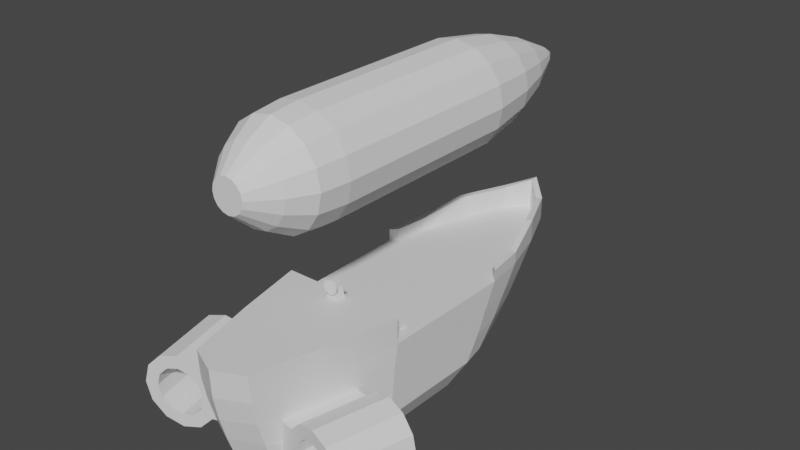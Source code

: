# Source: ShipLow_LOD2.blend  (saved by Blender 2.81.16; exported with 4.5.12 LTS)
import bpy
from mathutils import Matrix  # noqa: F401  (used for matrix-valued properties, if any)

bpy.ops.wm.read_factory_settings(use_empty=True)
scene = bpy.context.scene
scene.name = 'Scene'

# ---- collections
col_collection = bpy.data.collections.new('Collection'); scene.collection.children.link(col_collection)

# ---- materials (node trees are filled in below, after node groups)
mat_material = bpy.data.materials.new('Material')
mat_material.alpha_threshold = 0.0
mat_material.use_transparent_shadow = False
mat_material.line_color = (0.0, 0.0, 0.0, 1.0)

# ---- material node trees
mat_material.use_nodes = True; mat_material.node_tree.nodes.clear()
_N = mat_material.node_tree.nodes; _L = mat_material.node_tree.links
n0 = _N.new('ShaderNodeOutputMaterial'); n0.name = 'Material Output'; n0.location = (300, 300)
n1 = _N.new('ShaderNodeBsdfPrincipled'); n1.name = 'Principled BSDF'; n1.location = (10, 300)
n1.distribution = 'GGX'
n1.subsurface_method = 'BURLEY'
n1.inputs[2].default_value = 0.4
n1.inputs[3].default_value = 1.45
n1.inputs[27].default_value = (0.0, 0.0, 0.0, 1.0)
n1.inputs[28].default_value = 1.0
_L.new(n1.outputs[0], n0.inputs[0])
n0.is_active_output = True

# ---- world
world_world = bpy.data.worlds.new('World'); scene.world = world_world
world_world.use_nodes = True; world_world.node_tree.nodes.clear()
_N = world_world.node_tree.nodes; _L = world_world.node_tree.links
n0 = _N.new('ShaderNodeOutputWorld'); n0.name = 'World Output'; n0.location = (300, 300)
n1 = _N.new('ShaderNodeBackground'); n1.name = 'Background'; n1.location = (10, 300)
n1.inputs[0].default_value = (0.05088, 0.05088, 0.05088, 1.0)
_L.new(n1.outputs[0], n0.inputs[0])
n0.is_active_output = True
world_world.color = (0.05088, 0.05088, 0.05088)
world_world.use_sun_shadow = False
world_world.sun_shadow_jitter_overblur = 0.0

# ---- meshes
me_cube = bpy.data.meshes.new('Cube')
me_cube.from_pydata([(0.4168, 5.451, 1.0), (0.419, 3.367, -1.0), (0.6343, -3.367, 1.0), (0.5173, -2.479, -1.0), (-0.4168, 5.451, 1.0), (-0.419, 3.367, -1.0), (-0.6343, -3.367, 1.0), (-0.5173, -2.479, -1.0), (0.5138, 5.078, 0.4622), (0.5138, 4.643, 0.0), (0.5138, 4.057, -0.5), (-0.6343, -2.961, -0.5), (-0.6343, -3.131, 0.0), (-0.6343, -3.273, 0.5), (0.6343, -3.273, 0.5), (0.6343, -3.131, 0.0), (0.6343, -2.961, -0.5), (-0.5138, 5.078, 0.4622), (-0.5138, 4.643, 0.0), (-0.5138, 4.057, -0.5), (-1.121, 1.419, -1.0), (-1.089, -0.5302, -1.0), (1.235, 2.715, 1.0), (1.335, -0.3979, 1.0), (-1.335, -0.3979, 1.0), (-1.235, 2.715, 1.0), (1.089, -0.5302, -1.0), (1.121, 1.419, -1.0), (1.375, 1.718, -0.5), (1.335, -0.6215, -0.5), (1.375, 2.052, 0.0), (1.335, -0.5396, 0.0), (1.375, 2.294, 0.4748), (1.335, -0.4892, 0.4874), (-1.335, -0.6215, -0.5), (-1.375, 1.718, -0.5), (-1.335, -0.5396, 0.0), (-1.375, 2.052, 0.0), (-1.335, -0.4892, 0.4874), (-1.375, 2.294, 0.4748), (-0.8317, -1.505, -1.0), (1.02, -1.883, 1.0), (1.02, -1.791, -0.5), (1.02, -1.835, 0.0), (1.02, -1.881, 0.4937), (-1.02, -1.883, 1.0), (0.8317, -1.505, -1.0), (-1.02, -1.791, -0.5), (-1.02, -1.835, 0.0), (-1.02, -1.881, 0.4937), (-1.145, 3.419, 1.0), (1.03, 1.791, -1.0), (-1.263, 2.285, -0.5), (-1.263, 2.745, 0.0), (-1.263, 3.084, 0.4685), (-1.03, 1.791, -1.0), (1.145, 3.419, 1.0), (1.263, 2.285, -0.5), (1.263, 2.745, 0.0), (1.263, 3.084, 0.4685), (-0.8467, 4.441, 1.0), (0.7813, 2.579, -1.0), (-0.958, 3.171, -0.5), (-0.958, 3.694, 0.0), (-0.958, 4.081, 0.4653), (-0.7813, 2.579, -1.0), (0.8467, 4.441, 1.0), (0.958, 3.171, -0.5), (0.958, 3.694, 0.0), (0.958, 4.081, 0.4653), (0.0, 3.904, -1.0), (0.0, -3.662, 1.0), (0.0, -2.774, -1.0), (0.0, 5.887, 1.0), (0.0, 4.594, -0.5), (0.0, 5.18, 0.0), (0.0, 5.615, 0.4622), (0.0, -3.256, -0.5), (0.0, -3.426, 0.0), (0.0, -3.567, 0.5), (0.0, 1.419, -1.0), (0.0, -0.5302, -1.0), (1.755e-08, 2.715, 1.0), (0.0, -0.3979, 1.0), (0.0, -1.505, -1.0), (0.0, 3.454, 1.0), (0.0, 1.791, -1.0), (0.0, 2.579, -1.0), (0.6343, -3.395, 1.57), (-0.6343, -3.395, 1.57), (1.335, -0.3979, 1.57), (-1.335, -0.3979, 1.57), (1.02, -1.883, 1.57), (-1.02, -1.883, 1.57), (7.076e-15, -3.69, 1.57), (7.076e-15, -0.3979, 1.57), (7.076e-15, -1.883, 1.57), (0.0, 4.766, 1.0), (-0.958, 4.498, 1.0), (-0.5138, 5.541, 1.0), (0.0, 6.078, 1.0), (0.5138, 5.541, 1.0), (1.263, 3.454, 1.0), (1.375, 2.572, 1.0), (0.0, 2.572, 1.0), (-1.375, 2.572, 1.0), (-1.263, 3.454, 1.0), (0.958, 4.498, 1.0), (-0.958, 4.498, 1.487), (-0.5138, 5.541, 1.487), (0.0, 6.078, 1.66), (0.5138, 5.541, 1.487), (1.263, 3.454, 1.258), (1.375, 2.572, 1.258), (-1.375, 2.572, 1.258), (-1.263, 3.454, 1.258), (0.958, 4.498, 1.487), (-0.8467, 4.441, 1.487), (-0.4168, 5.451, 1.487), (0.0, 5.887, 1.66), (0.4168, 5.451, 1.487), (1.145, 3.419, 1.258), (1.235, 2.715, 1.258), (-1.235, 2.715, 1.258), (-1.145, 3.419, 1.258), (0.8467, 4.441, 1.487)], [], [(41, 23, 90, 92), (79, 71, 6, 13), (64, 98, 99, 17), (84, 46, 3, 72), (44, 41, 2, 14), (76, 100, 101, 8), (70, 74, 10, 1), (74, 75, 9, 10), (75, 76, 8, 9), (46, 42, 16, 3), (42, 43, 15, 16), (43, 44, 14, 15), (65, 62, 19, 5), (62, 63, 18, 19), (63, 64, 17, 18), (72, 77, 11, 7), (77, 78, 12, 11), (78, 79, 13, 12), (48, 49, 38, 36), (36, 38, 39, 37), (47, 48, 36, 34), (34, 36, 37, 35), (40, 47, 34, 21), (21, 34, 35, 20), (58, 59, 32, 30), (30, 32, 33, 31), (57, 58, 30, 28), (28, 30, 31, 29), (51, 57, 28, 27), (27, 28, 29, 26), (59, 102, 103, 32), (32, 103, 23, 33), (86, 51, 27, 80), (80, 27, 26, 81), (49, 45, 24, 38), (38, 24, 105, 39), (85, 50, 25, 82), (104, 105, 24, 83), (13, 6, 45, 49), (7, 11, 47, 40), (11, 12, 48, 47), (12, 13, 49, 48), (31, 33, 44, 43), (29, 31, 43, 42), (26, 29, 42, 46), (33, 23, 41, 44), (81, 26, 46, 84), (45, 6, 89, 93), (87, 61, 51, 86), (69, 107, 102, 59), (61, 67, 57, 51), (67, 68, 58, 57), (68, 69, 59, 58), (37, 39, 54, 53), (35, 37, 53, 52), (20, 35, 52, 55), (39, 105, 106, 54), (9, 8, 69, 68), (10, 9, 68, 67), (1, 10, 67, 61), (8, 101, 107, 69), (70, 1, 61, 87), (53, 54, 64, 63), (52, 53, 63, 62), (55, 52, 62, 65), (54, 106, 98, 64), (5, 70, 87, 65), (65, 87, 86, 55), (6, 71, 94, 89), (21, 81, 84, 40), (103, 104, 83, 23), (56, 85, 82, 22), (20, 80, 81, 21), (55, 86, 80, 20), (15, 14, 79, 78), (16, 15, 78, 77), (3, 16, 77, 72), (18, 17, 76, 75), (19, 18, 75, 74), (5, 19, 74, 70), (17, 99, 100, 76), (40, 84, 72, 7), (14, 2, 71, 79), (83, 24, 91, 95), (96, 93, 89, 94), (95, 91, 93, 96), (90, 95, 96, 92), (92, 96, 94, 88), (23, 83, 95, 90), (2, 41, 92, 88), (24, 45, 93, 91), (71, 2, 88, 94), (97, 73, 0, 66), (97, 66, 56, 85), (97, 60, 4, 73), (85, 50, 60, 97), (98, 99, 109, 108), (103, 102, 112, 113), (0, 73, 119, 120), (22, 82, 104, 103), (73, 4, 118, 119), (106, 105, 114, 115), (22, 103, 113, 122), (4, 60, 117, 118), (66, 0, 120, 125), (82, 25, 105, 104), (118, 117, 108, 109), (120, 119, 110, 111), (121, 122, 113, 112), (123, 124, 115, 114), (121, 125, 116, 112), (117, 124, 115, 108), (125, 120, 111, 116), (119, 118, 109, 110), (56, 22, 122, 121), (105, 25, 123, 114), (100, 101, 111, 110), (25, 50, 124, 123), (101, 107, 116, 111), (56, 66, 125, 121), (99, 100, 110, 109), (106, 98, 108, 115), (60, 50, 124, 117), (107, 102, 112, 116)])
_uv = me_cube.uv_layers.new(name='UVMap')
_uv.uv.foreach_set('vector', [0.625, 0.7083, 0.625, 0.6667, 0.625, 0.6667, 0.625, 0.7083, 0.5625, 0.875, 0.625, 0.875, 0.625, 1.0, 0.5625, 1.0, 0.5625, 0.2292, 0.625, 0.2292, 0.625, 0.25, 0.5625, 0.25, 0.25, 0.7083, 0.375, 0.7083, 0.375, 0.75, 0.25, 0.75, 0.5625, 0.7083, 0.625, 0.7083, 0.625, 0.75, 0.5625, 0.75, 0.5625, 0.375, 0.625, 0.375, 0.625, 0.5, 0.5625, 0.5, 0.375, 0.375, 0.4375, 0.375, 0.4375, 0.5, 0.375, 0.5, 0.4375, 0.375, 0.5, 0.375, 0.5, 0.5, 0.4375, 0.5, 0.5, 0.375, 0.5625, 0.375, 0.5625, 0.5, 0.5, 0.5, 0.375, 0.7083, 0.4375, 0.7083, 0.4375, 0.75, 0.375, 0.75, 0.4375, 0.7083, 0.5, 0.7083, 0.5, 0.75, 0.4375, 0.75, 0.5, 0.7083, 0.5625, 0.7083, 0.5625, 0.75, 0.5, 0.75, 0.375, 0.2292, 0.4375, 0.2292, 0.4375, 0.25, 0.375, 0.25, 0.4375, 0.2292, 0.5, 0.2292, 0.5, 0.25, 0.4375, 0.25, 0.5, 0.2292, 0.5625, 0.2292, 0.5625, 0.25, 0.5, 0.25, 0.375, 0.875, 0.4375, 0.875, 0.4375, 1.0, 0.375, 1.0, 0.4375, 0.875, 0.5, 0.875, 0.5, 1.0, 0.4375, 1.0, 0.5, 0.875, 0.5625, 0.875, 0.5625, 1.0, 0.5, 1.0, 0.5, 0.04167, 0.5625, 0.04167, 0.5625, 0.08333, 0.5, 0.08333, 0.5, 0.08333, 0.5625, 0.08333, 0.5625, 0.1667, 0.5, 0.1667, 0.4375, 0.04167, 0.5, 0.04167, 0.5, 0.08333, 0.4375, 0.08333, 0.4375, 0.08333, 0.5, 0.08333, 0.5, 0.1667, 0.4375, 0.1667, 0.375, 0.04167, 0.4375, 0.04167, 0.4375, 0.08333, 0.375, 0.08333, 0.375, 0.08333, 0.4375, 0.08333, 0.4375, 0.1667, 0.375, 0.1667, 0.5, 0.5417, 0.5625, 0.5417, 0.5625, 0.5833, 0.5, 0.5833, 0.5, 0.5833, 0.5625, 0.5833, 0.5625, 0.6667, 0.5, 0.6667, 0.4375, 0.5417, 0.5, 0.5417, 0.5, 0.5833, 0.4375, 0.5833, 0.4375, 0.5833, 0.5, 0.5833, 0.5, 0.6667, 0.4375, 0.6667, 0.375, 0.5417, 0.4375, 0.5417, 0.4375, 0.5833, 0.375, 0.5833, 0.375, 0.5833, 0.4375, 0.5833, 0.4375, 0.6667, 0.375, 0.6667, 0.5625, 0.5417, 0.625, 0.5417, 0.625, 0.5833, 0.5625, 0.5833, 0.5625, 0.5833, 0.625, 0.5833, 0.625, 0.6667, 0.5625, 0.6667, 0.25, 0.5417, 0.375, 0.5417, 0.375, 0.5833, 0.25, 0.5833, 0.25, 0.5833, 0.375, 0.5833, 0.375, 0.6667, 0.25, 0.6667, 0.5625, 0.04167, 0.625, 0.04167, 0.625, 0.08333, 0.5625, 0.08333, 0.5625, 0.08333, 0.625, 0.08333, 0.625, 0.1667, 0.5625, 0.1667, 0.75, 0.5417, 0.863, 0.5433, 0.8637, 0.5765, 0.75, 0.5765, 0.75, 0.5833, 0.875, 0.5833, 0.875, 0.6667, 0.75, 0.6667, 0.5625, 0.0, 0.625, 0.0, 0.625, 0.04167, 0.5625, 0.04167, 0.375, 0.0, 0.4375, 0.0, 0.4375, 0.04167, 0.375, 0.04167, 0.4375, 0.0, 0.5, 0.0, 0.5, 0.04167, 0.4375, 0.04167, 0.5, 0.0, 0.5625, 0.0, 0.5625, 0.04167, 0.5, 0.04167, 0.5, 0.6667, 0.5625, 0.6667, 0.5625, 0.7083, 0.5, 0.7083, 0.4375, 0.6667, 0.5, 0.6667, 0.5, 0.7083, 0.4375, 0.7083, 0.375, 0.6667, 0.4375, 0.6667, 0.4375, 0.7083, 0.375, 0.7083, 0.5625, 0.6667, 0.625, 0.6667, 0.625, 0.7083, 0.5625, 0.7083, 0.25, 0.6667, 0.375, 0.6667, 0.375, 0.7083, 0.25, 0.7083, 0.625, 0.04167, 0.625, 0.0, 0.625, 0.0, 0.625, 0.04167, 0.25, 0.5208, 0.375, 0.5208, 0.375, 0.5417, 0.25, 0.5417, 0.5625, 0.5208, 0.625, 0.5208, 0.625, 0.5417, 0.5625, 0.5417, 0.375, 0.5208, 0.4375, 0.5208, 0.4375, 0.5417, 0.375, 0.5417, 0.4375, 0.5208, 0.5, 0.5208, 0.5, 0.5417, 0.4375, 0.5417, 0.5, 0.5208, 0.5625, 0.5208, 0.5625, 0.5417, 0.5, 0.5417, 0.5, 0.1667, 0.5625, 0.1667, 0.5625, 0.2083, 0.5, 0.2083, 0.4375, 0.1667, 0.5, 0.1667, 0.5, 0.2083, 0.4375, 0.2083, 0.375, 0.1667, 0.4375, 0.1667, 0.4375, 0.2083, 0.375, 0.2083, 0.5625, 0.1667, 0.625, 0.1667, 0.625, 0.2083, 0.5625, 0.2083, 0.5, 0.5, 0.5625, 0.5, 0.5625, 0.5208, 0.5, 0.5208, 0.4375, 0.5, 0.5, 0.5, 0.5, 0.5208, 0.4375, 0.5208, 0.375, 0.5, 0.4375, 0.5, 0.4375, 0.5208, 0.375, 0.5208, 0.5625, 0.5, 0.625, 0.5, 0.625, 0.5208, 0.5625, 0.5208, 0.25, 0.5, 0.375, 0.5, 0.375, 0.5208, 0.25, 0.5208, 0.5, 0.2083, 0.5625, 0.2083, 0.5625, 0.2292, 0.5, 0.2292, 0.4375, 0.2083, 0.5, 0.2083, 0.5, 0.2292, 0.4375, 0.2292, 0.375, 0.2083, 0.4375, 0.2083, 0.4375, 0.2292, 0.375, 0.2292, 0.5625, 0.2083, 0.625, 0.2083, 0.625, 0.2292, 0.5625, 0.2292, 0.125, 0.5, 0.25, 0.5, 0.25, 0.5208, 0.125, 0.5208, 0.125, 0.5208, 0.25, 0.5208, 0.25, 0.5417, 0.125, 0.5417, 0.625, 1.0, 0.625, 0.875, 0.625, 0.875, 0.625, 1.0, 0.125, 0.6667, 0.25, 0.6667, 0.25, 0.7083, 0.125, 0.7083, 0.625, 0.5833, 0.75, 0.5833, 0.75, 0.6667, 0.625, 0.6667, 0.637, 0.5433, 0.75, 0.5417, 0.75, 0.5765, 0.6363, 0.5765, 0.125, 0.5833, 0.25, 0.5833, 0.25, 0.6667, 0.125, 0.6667, 0.125, 0.5417, 0.25, 0.5417, 0.25, 0.5833, 0.125, 0.5833, 0.5, 0.75, 0.5625, 0.75, 0.5625, 0.875, 0.5, 0.875, 0.4375, 0.75, 0.5, 0.75, 0.5, 0.875, 0.4375, 0.875, 0.375, 0.75, 0.4375, 0.75, 0.4375, 0.875, 0.375, 0.875, 0.5, 0.25, 0.5625, 0.25, 0.5625, 0.375, 0.5, 0.375, 0.4375, 0.25, 0.5, 0.25, 0.5, 0.375, 0.4375, 0.375, 0.375, 0.25, 0.4375, 0.25, 0.4375, 0.375, 0.375, 0.375, 0.5625, 0.25, 0.625, 0.25, 0.625, 0.375, 0.5625, 0.375, 0.125, 0.7083, 0.25, 0.7083, 0.25, 0.75, 0.125, 0.75, 0.5625, 0.75, 0.625, 0.75, 0.625, 0.875, 0.5625, 0.875, 0.75, 0.6667, 0.875, 0.6667, 0.875, 0.6667, 0.75, 0.6667, 0.75, 0.7083, 0.875, 0.7083, 0.875, 0.75, 0.75, 0.75, 0.75, 0.6667, 0.875, 0.6667, 0.875, 0.7083, 0.75, 0.7083, 0.625, 0.6667, 0.75, 0.6667, 0.75, 0.7083, 0.625, 0.7083, 0.625, 0.7083, 0.75, 0.7083, 0.75, 0.75, 0.625, 0.75, 0.625, 0.6667, 0.75, 0.6667, 0.75, 0.6667, 0.625, 0.6667, 0.625, 0.75, 0.625, 0.7083, 0.625, 0.7083, 0.625, 0.75, 0.625, 0.08333, 0.625, 0.04167, 0.625, 0.04167, 0.625, 0.08333, 0.625, 0.875, 0.625, 0.75, 0.625, 0.75, 0.625, 0.875, 0.0, 0.0, 0.0, 0.0, 0.0, 0.0, 0.0, 0.0, 0.0, 0.0, 0.0, 0.0, 0.0, 0.0, 0.0, 0.0, 0.0, 0.0, 0.0, 0.0, 0.0, 0.0, 0.0, 0.0, 0.0, 0.0, 0.0, 0.0, 0.0, 0.0, 0.0, 0.0, 0.625, 0.2292, 0.625, 0.25, 0.625, 0.25, 0.625, 0.2292, 0.625, 0.5833, 0.625, 0.5417, 0.625, 0.5417, 0.625, 0.5833, 0.0, 0.0, 0.0, 0.0, 0.0, 0.0, 0.0, 0.0, 0.6363, 0.5765, 0.75, 0.5765, 0.75, 0.5833, 0.625, 0.5833, 0.0, 0.0, 0.0, 0.0, 0.0, 0.0, 0.0, 0.0, 0.625, 0.2083, 0.625, 0.1667, 0.625, 0.1667, 0.625, 0.2083, 0.6363, 0.5765, 0.625, 0.5833, 0.625, 0.5833, 0.6363, 0.5765, 0.0, 0.0, 0.0, 0.0, 0.0, 0.0, 0.0, 0.0, 0.0, 0.0, 0.0, 0.0, 0.0, 0.0, 0.0, 0.0, 0.75, 0.5765, 0.8637, 0.5765, 0.875, 0.5833, 0.75, 0.5833, 0.0, 0.0, 0.0, 0.0, 0.0, 0.0, 0.0, 0.0, 0.0, 0.0, 0.0, 0.0, 0.0, 0.0, 0.0, 0.0, 0.637, 0.5433, 0.6363, 0.5765, 0.625, 0.5833, 0.625, 0.5417, 0.8637, 0.5765, 0.863, 0.5433, 0.875, 0.5417, 0.875, 0.5833, 0.0, 0.0, 0.0, 0.0, 0.0, 0.0, 0.0, 0.0, 0.0, 0.0, 0.0, 0.0, 0.0, 0.0, 0.0, 0.0, 0.0, 0.0, 0.0, 0.0, 0.0, 0.0, 0.0, 0.0, 0.0, 0.0, 0.0, 0.0, 0.0, 0.0, 0.0, 0.0, 0.637, 0.5433, 0.6363, 0.5765, 0.6363, 0.5765, 0.637, 0.5433, 0.875, 0.5833, 0.8637, 0.5765, 0.8637, 0.5765, 0.875, 0.5833, 0.625, 0.375, 0.625, 0.5, 0.625, 0.5, 0.625, 0.375, 0.8637, 0.5765, 0.863, 0.5433, 0.863, 0.5433, 0.8637, 0.5765, 0.625, 0.5, 0.625, 0.5208, 0.625, 0.5208, 0.625, 0.5, 0.0, 0.0, 0.0, 0.0, 0.0, 0.0, 0.0, 0.0, 0.625, 0.25, 0.625, 0.375, 0.625, 0.375, 0.625, 0.25, 0.625, 0.2083, 0.625, 0.2292, 0.625, 0.2292, 0.625, 0.2083, 0.0, 0.0, 0.0, 0.0, 0.0, 0.0, 0.0, 0.0, 0.625, 0.5208, 0.625, 0.5417, 0.625, 0.5417, 0.625, 0.5208])
me_cube.materials.append(mat_material)
me_cube.use_remesh_preserve_volume = False
me_cube.use_remesh_preserve_attributes = False
me_cube.use_mirror_vertex_groups = False
me_cube.update()
me_cube_003 = bpy.data.meshes.new('Cube.003')
me_cube_003.from_pydata([(1.068, -0.4765, 0.4925), (1.068, -0.377, 0.4925), (0.6373, -0.377, 0.4925), (0.6373, -0.4765, 0.4925), (1.068, -0.377, 0.4406), (1.068, -0.4765, 0.4406), (1.068, -0.377, 0.2978), (0.6373, -0.377, 0.2978), (0.6373, -0.3001, 0.2978), (1.068, -0.3001, 0.2978), (0.6373, -0.3001, 0.4406), (1.068, -0.3001, 0.371), (0.6373, -0.4765, 0.4406), (0.6373, -0.3001, 0.371), (1.068, -0.3001, 0.4406), (0.6373, -0.377, 0.371), (0.6373, -0.4765, 0.371), (1.068, -0.4765, 0.371), (1.068, -0.377, 0.371), (0.6373, -0.377, 0.4406), (0.6373, -0.2276, 0.2978), (1.068, -0.2276, 0.2978), (1.068, -0.2276, 0.371), (0.6373, -0.2276, 0.371), (0.6373, -0.3001, 0.2329), (1.068, -0.3001, 0.2329), (0.6373, -0.2276, 0.2329), (1.068, -0.2276, 0.2329), (0.6373, -0.1589, 0.2978), (1.068, -0.1589, 0.2978), (0.6373, -0.1589, 0.2329), (1.068, -0.1589, 0.2329), (0.6373, -0.2276, 0.1578), (1.068, -0.2276, 0.1578), (0.6373, -0.1589, 0.1578), (1.068, -0.1589, 0.1578), (0.6373, -0.09148, 0.2329), (1.068, -0.09148, 0.2329), (0.6373, -0.09148, 0.1578), (1.068, -0.09148, 0.1578), (0.6373, -0.1589, 0.09552), (1.068, -0.1589, 0.09552), (0.6373, -0.09148, 0.09552), (1.068, -0.09148, 0.09552), (0.6373, -0.0177, 0.1578), (1.068, -0.0177, 0.1578), (0.6373, -0.0177, 0.09552), (1.068, -0.0177, 0.09552), (0.6373, -0.09148, 0.0421), (1.068, -0.09148, 0.0421), (0.6373, -0.0177, 0.0421), (1.068, -0.0177, 0.0421), (0.6373, 0.04589, 0.09552), (1.068, 0.04589, 0.09552), (0.6373, 0.04589, 0.0421), (1.068, 0.04589, 0.0421), (0.6373, -0.0177, -0.02404), (1.068, -0.0177, -0.02404), (0.6373, 0.04589, -0.02404), (1.068, 0.04589, -0.02404), (0.6373, 0.1006, 0.0421), (1.068, 0.1006, 0.0421), (0.6373, 0.1006, -0.02404), (1.068, 0.1006, -0.02404)], [], [(19, 2, 1, 4), (4, 1, 0, 5), (1, 2, 3, 0), (5, 0, 3, 12), (3, 2, 19, 12), (18, 15, 7, 6), (15, 13, 8, 7), (11, 18, 6, 9), (6, 7, 8, 9), (21, 9, 25, 27), (19, 4, 14, 10), (4, 5, 17, 18), (4, 18, 11, 14), (5, 12, 16, 17), (12, 19, 15, 16), (10, 14, 11, 13), (15, 19, 10, 13), (23, 22, 21, 20), (8, 13, 23, 20), (11, 9, 21, 22), (13, 11, 22, 23), (25, 24, 26, 27), (9, 8, 24, 25), (21, 27, 31, 29), (8, 20, 26, 24), (28, 29, 31, 30), (26, 30, 34, 32), (20, 21, 29, 28), (26, 20, 28, 30), (33, 32, 34, 35), (27, 26, 32, 33), (31, 27, 33, 35), (31, 35, 39, 37), (36, 37, 39, 38), (38, 39, 45, 44), (30, 31, 37, 36), (34, 30, 36, 38), (41, 40, 42, 43), (34, 38, 42, 40), (35, 34, 40, 41), (39, 35, 41, 43), (44, 45, 47, 46), (39, 43, 47, 45), (42, 38, 44, 46), (42, 46, 50, 48), (49, 48, 50, 51), (51, 50, 56, 57), (47, 43, 49, 51), (43, 42, 48, 49), (52, 53, 55, 54), (47, 51, 55, 53), (46, 47, 53, 52), (50, 46, 52, 54), (57, 56, 58, 59), (50, 54, 58, 56), (55, 51, 57, 59), (55, 59, 63, 61), (60, 61, 63, 62), (59, 58, 62, 63), (58, 54, 60, 62), (54, 55, 61, 60)])
_uv = me_cube_003.uv_layers.new(name='UVMap')
_uv.uv.foreach_set('vector', [0.5938, 0.375, 0.625, 0.375, 0.625, 0.5, 0.5938, 0.5, 0.5938, 0.5, 0.625, 0.5, 0.625, 0.75, 0.5938, 0.75, 0.625, 0.5, 0.75, 0.5, 0.75, 0.75, 0.625, 0.75, 0.5938, 0.75, 0.625, 0.75, 0.625, 0.875, 0.5938, 0.875, 0.625, 0.875, 0.625, 0.375, 0.5781, 0.3906, 0.5938, 0.875, 0.0, 0.0, 0.0, 0.0, 0.0, 0.0, 0.0, 0.0, 0.5781, 0.3906, 0.5781, 0.3906, 0.5781, 0.3906, 0.5781, 0.3906, 0.5938, 0.5, 0.5938, 0.5, 0.5938, 0.5, 0.5938, 0.5, 0.0, 0.0, 0.0, 0.0, 0.0, 0.0, 0.0, 0.0, 0.5938, 0.5, 0.5938, 0.5, 0.5938, 0.5, 0.5938, 0.5, 0.5938, 0.375, 0.5938, 0.5, 0.5938, 0.5, 0.5938, 0.375, 0.5938, 0.5, 0.5938, 0.75, 0.5938, 0.75, 0.5938, 0.5, 0.5938, 0.5, 0.5938, 0.5, 0.5938, 0.5, 0.5938, 0.5, 0.5938, 0.75, 0.5938, 0.875, 0.5938, 0.875, 0.5938, 0.75, 0.5938, 0.875, 0.5781, 0.3906, 0.5781, 0.3906, 0.5938, 0.875, 0.5938, 0.375, 0.5938, 0.5, 0.5938, 0.5, 0.5938, 0.375, 0.5781, 0.3906, 0.5781, 0.3906, 0.5781, 0.3906, 0.5781, 0.3906, 0.5938, 0.375, 0.5938, 0.5, 0.5938, 0.5, 0.5938, 0.375, 0.5781, 0.3906, 0.5781, 0.3906, 0.5781, 0.3906, 0.5781, 0.3906, 0.5938, 0.5, 0.5938, 0.5, 0.5938, 0.5, 0.5938, 0.5, 0.5938, 0.375, 0.5938, 0.5, 0.5938, 0.5, 0.5938, 0.375, 0.0, 0.0, 0.0, 0.0, 0.0, 0.0, 0.0, 0.0, 0.0, 0.0, 0.0, 0.0, 0.0, 0.0, 0.0, 0.0, 0.5938, 0.5, 0.5938, 0.5, 0.5938, 0.5, 0.5938, 0.5, 0.5781, 0.3906, 0.5781, 0.3906, 0.5781, 0.3906, 0.5781, 0.3906, 0.5938, 0.375, 0.5938, 0.5, 0.5938, 0.5, 0.5938, 0.375, 0.5781, 0.3906, 0.5781, 0.3906, 0.5781, 0.3906, 0.5781, 0.3906, 0.5938, 0.375, 0.5938, 0.5, 0.5938, 0.5, 0.5938, 0.375, 0.5781, 0.3906, 0.5781, 0.3906, 0.5781, 0.3906, 0.5781, 0.3906, 0.0, 0.0, 0.0, 0.0, 0.0, 0.0, 0.0, 0.0, 0.0, 0.0, 0.0, 0.0, 0.0, 0.0, 0.0, 0.0, 0.5938, 0.5, 0.5938, 0.5, 0.5938, 0.5, 0.5938, 0.5, 0.5938, 0.5, 0.5938, 0.5, 0.5938, 0.5, 0.5938, 0.5, 0.5938, 0.375, 0.5938, 0.5, 0.5938, 0.5, 0.5938, 0.375, 0.5938, 0.375, 0.5938, 0.5, 0.5938, 0.5, 0.5938, 0.375, 0.5938, 0.375, 0.5938, 0.5, 0.5938, 0.5, 0.5938, 0.375, 0.5781, 0.3906, 0.5781, 0.3906, 0.5781, 0.3906, 0.5781, 0.3906, 0.0, 0.0, 0.0, 0.0, 0.0, 0.0, 0.0, 0.0, 0.5781, 0.3906, 0.5781, 0.3906, 0.5781, 0.3906, 0.5781, 0.3906, 0.0, 0.0, 0.0, 0.0, 0.0, 0.0, 0.0, 0.0, 0.5938, 0.5, 0.5938, 0.5, 0.5938, 0.5, 0.5938, 0.5, 0.5938, 0.375, 0.5938, 0.5, 0.5938, 0.5, 0.5938, 0.375, 0.5938, 0.5, 0.5938, 0.5, 0.5938, 0.5, 0.5938, 0.5, 0.5781, 0.3906, 0.5781, 0.3906, 0.5781, 0.3906, 0.5781, 0.3906, 0.5781, 0.3906, 0.5781, 0.3906, 0.5781, 0.3906, 0.5781, 0.3906, 0.0, 0.0, 0.0, 0.0, 0.0, 0.0, 0.0, 0.0, 0.0, 0.0, 0.0, 0.0, 0.0, 0.0, 0.0, 0.0, 0.5938, 0.5, 0.5938, 0.5, 0.5938, 0.5, 0.5938, 0.5, 0.0, 0.0, 0.0, 0.0, 0.0, 0.0, 0.0, 0.0, 0.5938, 0.375, 0.5938, 0.5, 0.5938, 0.5, 0.5938, 0.375, 0.5938, 0.5, 0.5938, 0.5, 0.5938, 0.5, 0.5938, 0.5, 0.5938, 0.375, 0.5938, 0.5, 0.5938, 0.5, 0.5938, 0.375, 0.5781, 0.3906, 0.5781, 0.3906, 0.5781, 0.3906, 0.5781, 0.3906, 0.0, 0.0, 0.0, 0.0, 0.0, 0.0, 0.0, 0.0, 0.5781, 0.3906, 0.5781, 0.3906, 0.5781, 0.3906, 0.5781, 0.3906, 0.5938, 0.5, 0.5938, 0.5, 0.5938, 0.5, 0.5938, 0.5, 0.5938, 0.5, 0.5938, 0.5, 0.5938, 0.5, 0.5938, 0.5, 0.5938, 0.375, 0.5938, 0.5, 0.5938, 0.5, 0.5938, 0.375, 0.0, 0.0, 0.0, 0.0, 0.0, 0.0, 0.0, 0.0, 0.5781, 0.3906, 0.5781, 0.3906, 0.5781, 0.3906, 0.5781, 0.3906, 0.5938, 0.375, 0.5938, 0.5, 0.5938, 0.5, 0.5938, 0.375])
me_cube_003.use_remesh_fix_poles = True
me_cube_003.use_remesh_preserve_attributes = False
me_cube_003.use_mirror_vertex_groups = False
me_cube_003.update()
me_cube_004 = bpy.data.meshes.new('Cube.004')
me_cube_004.from_pydata([(-1.0, -1.0, -1.0), (-0.3963, -1.0, 1.0), (-1.0, 1.0, -1.0), (-0.3963, 1.0, 1.0), (1.0, -1.0, -1.0), (0.3963, -1.0, 1.0), (1.0, 1.0, -1.0), (0.3963, 1.0, 1.0), (-0.3963, -1.0, 1.645), (-0.3963, 1.0, 1.645), (0.3963, 1.0, 1.645), (0.3963, -1.0, 1.645)], [], [(0, 1, 3, 2), (2, 3, 7, 6), (6, 7, 5, 4), (4, 5, 1, 0), (2, 6, 4, 0), (5, 7, 10, 11), (10, 9, 8, 11), (3, 1, 8, 9), (1, 5, 11, 8), (7, 3, 9, 10)])
_uv = me_cube_004.uv_layers.new(name='UVMap')
_uv.uv.foreach_set('vector', [0.375, 0.0, 0.625, 0.0, 0.625, 0.25, 0.375, 0.25, 0.375, 0.25, 0.625, 0.25, 0.625, 0.5, 0.375, 0.5, 0.375, 0.5, 0.625, 0.5, 0.625, 0.75, 0.375, 0.75, 0.375, 0.75, 0.625, 0.75, 0.625, 1.0, 0.375, 1.0, 0.125, 0.5, 0.375, 0.5, 0.375, 0.75, 0.125, 0.75, 0.625, 0.75, 0.625, 0.5, 0.625, 0.5, 0.625, 0.75, 0.625, 0.5, 0.875, 0.5, 0.875, 0.75, 0.625, 0.75, 0.625, 0.25, 0.625, 0.0, 0.625, 0.0, 0.625, 0.25, 0.625, 1.0, 0.625, 0.75, 0.625, 0.75, 0.625, 1.0, 0.625, 0.5, 0.625, 0.25, 0.625, 0.25, 0.625, 0.5])
me_cube_004.use_remesh_fix_poles = True
me_cube_004.use_remesh_preserve_attributes = False
me_cube_004.use_mirror_vertex_groups = False
me_cube_004.update()
me_cylinder = bpy.data.meshes.new('Cylinder')
me_cylinder.from_pydata([(-1.451e-07, 0.2043, -1.0), (0.0, 1.0, 1.0), (0.07817, 0.1887, -1.0), (0.3827, 0.9239, 1.0), (0.1444, 0.1444, -1.0), (0.7071, 0.7071, 1.0), (0.1887, 0.07817, -1.0), (0.9239, 0.3827, 1.0), (0.2043, -4.976e-08, -1.0), (1.0, -4.371e-08, 1.0), (0.1887, -0.07817, -1.0), (0.9239, -0.3827, 1.0), (0.1444, -0.1444, -1.0), (0.7071, -0.7071, 1.0), (0.07817, -0.1887, -1.0), (0.3827, -0.9239, 1.0), (2.405e-08, -0.2043, -1.0), (1.51e-07, -1.0, 1.0), (-0.07817, -0.1887, -1.0), (-0.3827, -0.9239, 1.0), (-0.1444, -0.1444, -1.0), (-0.7071, -0.7071, 1.0), (-0.1887, -0.07817, -1.0), (-0.9239, -0.3827, 1.0), (-0.2043, -4.248e-08, -1.0), (-1.0, 1.192e-08, 1.0), (-0.1887, 0.07817, -1.0), (-0.9239, 0.3827, 1.0), (-0.1444, 0.1444, -1.0), (-0.7071, 0.7071, 1.0), (-0.07817, 0.1887, -1.0), (-0.3827, 0.9239, 1.0), (0.0, 1.0, -1.0), (0.3827, 0.9239, -1.0), (0.7071, 0.7071, -1.0), (0.9239, 0.3827, -1.0), (1.0, -4.371e-08, -1.0), (0.9239, -0.3827, -1.0), (0.7071, -0.7071, -1.0), (0.3827, -0.9239, -1.0), (1.51e-07, -1.0, -1.0), (-0.3827, -0.9239, -1.0), (-0.7071, -0.7071, -1.0), (-0.9239, -0.3827, -1.0), (-1.0, 1.192e-08, -1.0), (-0.9239, 0.3827, -1.0), (-0.7071, 0.7071, -1.0), (-0.3827, 0.9239, -1.0), (-1.451e-07, 0.2043, -4.432), (0.07817, 0.1887, -4.432), (0.1444, 0.1444, -4.432), (0.1887, 0.07817, -4.432), (0.2043, -6.744e-08, -4.432), (0.1887, -0.07817, -4.432), (0.1444, -0.1444, -4.432), (0.07817, -0.1887, -4.432), (2.405e-08, -0.2043, -4.432), (-0.07817, -0.1887, -4.432), (-0.1444, -0.1444, -4.432), (-0.1887, -0.07817, -4.432), (-0.2043, -6.016e-08, -4.432), (-0.1887, 0.07817, -4.432), (-0.1444, 0.1444, -4.432), (-0.07817, 0.1887, -4.432)], [], [(32, 1, 3, 33), (33, 3, 5, 34), (34, 5, 7, 35), (35, 7, 9, 36), (36, 9, 11, 37), (37, 11, 13, 38), (38, 13, 15, 39), (39, 15, 17, 40), (40, 17, 19, 41), (41, 19, 21, 42), (42, 21, 23, 43), (43, 23, 25, 44), (44, 25, 27, 45), (45, 27, 29, 46), (3, 1, 31, 29, 27, 25, 23, 21, 19, 17, 15, 13, 11, 9, 7, 5), (46, 29, 31, 47), (47, 31, 1, 32), (16, 18, 57, 56), (2, 0, 32, 33), (4, 2, 33, 34), (6, 4, 34, 35), (8, 6, 35, 36), (10, 8, 36, 37), (12, 10, 37, 38), (14, 12, 38, 39), (16, 14, 39, 40), (18, 16, 40, 41), (20, 18, 41, 42), (22, 20, 42, 43), (24, 22, 43, 44), (26, 24, 44, 45), (28, 26, 45, 46), (30, 28, 46, 47), (0, 30, 47, 32), (48, 49, 50, 51, 52, 53, 54, 55, 56, 57, 58, 59, 60, 61, 62, 63), (2, 4, 50, 49), (18, 20, 58, 57), (4, 6, 51, 50), (20, 22, 59, 58), (6, 8, 52, 51), (22, 24, 60, 59), (8, 10, 53, 52), (24, 26, 61, 60), (10, 12, 54, 53), (26, 28, 62, 61), (12, 14, 55, 54), (28, 30, 63, 62), (14, 16, 56, 55), (0, 2, 49, 48), (30, 0, 48, 63)])
_uv = me_cylinder.uv_layers.new(name='UVMap')
_uv.uv.foreach_set('vector', [1.0, 0.5, 1.0, 1.0, 0.9375, 1.0, 0.9375, 0.5, 0.9375, 0.5, 0.9375, 1.0, 0.875, 1.0, 0.875, 0.5, 0.875, 0.5, 0.875, 1.0, 0.8125, 1.0, 0.8125, 0.5, 0.8125, 0.5, 0.8125, 1.0, 0.75, 1.0, 0.75, 0.5, 0.75, 0.5, 0.75, 1.0, 0.6875, 1.0, 0.6875, 0.5, 0.6875, 0.5, 0.6875, 1.0, 0.625, 1.0, 0.625, 0.5, 0.625, 0.5, 0.625, 1.0, 0.5625, 1.0, 0.5625, 0.5, 0.5625, 0.5, 0.5625, 1.0, 0.5, 1.0, 0.5, 0.5, 0.5, 0.5, 0.5, 1.0, 0.4375, 1.0, 0.4375, 0.5, 0.4375, 0.5, 0.4375, 1.0, 0.375, 1.0, 0.375, 0.5, 0.375, 0.5, 0.375, 1.0, 0.3125, 1.0, 0.3125, 0.5, 0.3125, 0.5, 0.3125, 1.0, 0.25, 1.0, 0.25, 0.5, 0.25, 0.5, 0.25, 1.0, 0.1875, 1.0, 0.1875, 0.5, 0.1875, 0.5, 0.1875, 1.0, 0.125, 1.0, 0.125, 0.5, 0.3418, 0.4717, 0.25, 0.49, 0.1582, 0.4717, 0.08029, 0.4197, 0.02827, 0.3418, 0.01, 0.25, 0.02827, 0.1582, 0.08029, 0.08029, 0.1582, 0.02827, 0.25, 0.01, 0.3418, 0.02827, 0.4197, 0.08029, 0.4717, 0.1582, 0.49, 0.25, 0.4717, 0.3418, 0.4197, 0.4197, 0.125, 0.5, 0.125, 1.0, 0.0625, 1.0, 0.0625, 0.5, 0.0625, 0.5, 0.0625, 1.0, 0.0, 1.0, 0.0, 0.5, 0.75, 0.201, 0.7312, 0.2047, 0.7312, 0.2047, 0.75, 0.201, 0.7688, 0.2953, 0.75, 0.299, 0.75, 0.49, 0.8418, 0.4717, 0.7847, 0.2847, 0.7688, 0.2953, 0.8418, 0.4717, 0.9197, 0.4197, 0.7953, 0.2688, 0.7847, 0.2847, 0.9197, 0.4197, 0.9717, 0.3418, 0.799, 0.25, 0.7953, 0.2688, 0.9717, 0.3418, 0.99, 0.25, 0.7953, 0.2312, 0.799, 0.25, 0.99, 0.25, 0.9717, 0.1582, 0.7847, 0.2153, 0.7953, 0.2312, 0.9717, 0.1582, 0.9197, 0.08029, 0.7688, 0.2047, 0.7847, 0.2153, 0.9197, 0.08029, 0.8418, 0.02827, 0.75, 0.201, 0.7688, 0.2047, 0.8418, 0.02827, 0.75, 0.01, 0.7312, 0.2047, 0.75, 0.201, 0.75, 0.01, 0.6582, 0.02827, 0.7153, 0.2153, 0.7312, 0.2047, 0.6582, 0.02827, 0.5803, 0.08029, 0.7047, 0.2312, 0.7153, 0.2153, 0.5803, 0.08029, 0.5283, 0.1582, 0.701, 0.25, 0.7047, 0.2312, 0.5283, 0.1582, 0.51, 0.25, 0.7047, 0.2688, 0.701, 0.25, 0.51, 0.25, 0.5283, 0.3418, 0.7153, 0.2847, 0.7047, 0.2688, 0.5283, 0.3418, 0.5803, 0.4197, 0.7312, 0.2953, 0.7153, 0.2847, 0.5803, 0.4197, 0.6582, 0.4717, 0.75, 0.299, 0.7312, 0.2953, 0.6582, 0.4717, 0.75, 0.49, 0.75, 0.299, 0.7688, 0.2953, 0.7847, 0.2847, 0.7953, 0.2688, 0.799, 0.25, 0.7953, 0.2312, 0.7847, 0.2153, 0.7688, 0.2047, 0.75, 0.201, 0.7312, 0.2047, 0.7153, 0.2153, 0.7047, 0.2312, 0.701, 0.25, 0.7047, 0.2688, 0.7153, 0.2847, 0.7312, 0.2953, 0.7688, 0.2953, 0.7847, 0.2847, 0.7847, 0.2847, 0.7688, 0.2953, 0.7312, 0.2047, 0.7153, 0.2153, 0.7153, 0.2153, 0.7312, 0.2047, 0.7847, 0.2847, 0.7953, 0.2688, 0.7953, 0.2688, 0.7847, 0.2847, 0.7153, 0.2153, 0.7047, 0.2312, 0.7047, 0.2312, 0.7153, 0.2153, 0.7953, 0.2688, 0.799, 0.25, 0.799, 0.25, 0.7953, 0.2688, 0.7047, 0.2312, 0.701, 0.25, 0.701, 0.25, 0.7047, 0.2312, 0.799, 0.25, 0.7953, 0.2312, 0.7953, 0.2312, 0.799, 0.25, 0.701, 0.25, 0.7047, 0.2688, 0.7047, 0.2688, 0.701, 0.25, 0.7953, 0.2312, 0.7847, 0.2153, 0.7847, 0.2153, 0.7953, 0.2312, 0.7047, 0.2688, 0.7153, 0.2847, 0.7153, 0.2847, 0.7047, 0.2688, 0.7847, 0.2153, 0.7688, 0.2047, 0.7688, 0.2047, 0.7847, 0.2153, 0.7153, 0.2847, 0.7312, 0.2953, 0.7312, 0.2953, 0.7153, 0.2847, 0.7688, 0.2047, 0.75, 0.201, 0.75, 0.201, 0.7688, 0.2047, 0.75, 0.299, 0.7688, 0.2953, 0.7688, 0.2953, 0.75, 0.299, 0.7312, 0.2953, 0.75, 0.299, 0.75, 0.299, 0.7312, 0.2953])
me_cylinder.use_remesh_fix_poles = True
me_cylinder.use_remesh_preserve_attributes = False
me_cylinder.use_mirror_vertex_groups = False
me_cylinder.update()
me_cylinder_001 = bpy.data.meshes.new('Cylinder.001')
me_cylinder_001.from_pydata([(2.841e-08, 0.9659, -6.219), (3.188e-08, 1.089, 3.138), (0.09882, 0.9463, -6.219), (0.146, 1.06, 3.138), (0.1826, 0.8903, -6.219), (0.2698, 0.9775, 3.138), (0.2386, 0.8065, -6.219), (0.3525, 0.8537, 3.138), (0.2582, 0.7077, -6.219), (0.3815, 0.7077, 3.138), (0.2386, 0.6088, -6.219), (0.3525, 0.5617, 3.138), (0.1826, 0.5251, -6.219), (0.2698, 0.4379, 3.138), (0.09882, 0.4691, -6.219), (0.146, 0.3552, 3.138), (6.74e-08, 0.4494, -6.219), (8.949e-08, 0.3261, 3.138), (-0.09882, 0.4691, -6.219), (-0.146, 0.3552, 3.138), (-0.1826, 0.5251, -6.219), (-0.2698, 0.4379, 3.138), (-0.2386, 0.6088, -6.219), (-0.3525, 0.5617, 3.138), (-0.2582, 0.7077, -6.219), (-0.3815, 0.7077, 3.138), (-0.2386, 0.8065, -6.219), (-0.3525, 0.8537, 3.138), (-0.1826, 0.8903, -6.219), (-0.2698, 0.9775, 3.138), (-0.09882, 0.9463, -6.219), (-0.146, 1.06, 3.138), (-2.795e-08, 1.955, -3.073), (-2.795e-08, 1.955, -0.8396), (-2.795e-08, 1.955, 1.394), (0.4773, 1.86, 1.394), (0.4773, 1.86, -0.8396), (0.4773, 1.86, -3.073), (0.882, 1.59, 1.394), (0.882, 1.59, -0.8396), (0.882, 1.59, -3.073), (1.152, 1.185, 1.394), (1.152, 1.185, -0.8396), (1.152, 1.185, -3.073), (1.247, 0.7077, 1.394), (1.247, 0.7077, -0.8396), (1.247, 0.7077, -3.073), (1.152, 0.2303, 1.394), (1.152, 0.2303, -0.8396), (1.152, 0.2303, -3.073), (0.882, -0.1743, 1.394), (0.882, -0.1743, -0.8396), (0.882, -0.1743, -3.073), (0.4773, -0.4447, 1.394), (0.4773, -0.4447, -0.8396), (0.4773, -0.4447, -3.073), (1.604e-07, -0.5397, 1.394), (1.604e-07, -0.5397, -0.8396), (1.604e-07, -0.5397, -3.073), (-0.4773, -0.4447, 1.394), (-0.4773, -0.4447, -0.8396), (-0.4773, -0.4447, -3.073), (-0.882, -0.1743, 1.394), (-0.882, -0.1743, -0.8396), (-0.882, -0.1743, -3.073), (-1.152, 0.2303, 1.394), (-1.152, 0.2303, -0.8396), (-1.152, 0.2303, -3.073), (-1.247, 0.7077, 1.394), (-1.247, 0.7077, -0.8396), (-1.247, 0.7077, -3.073), (-1.152, 1.185, 1.394), (-1.152, 1.185, -0.8396), (-1.152, 1.185, -3.073), (-0.882, 1.59, 1.394), (-0.882, 1.59, -0.8396), (-0.882, 1.59, -3.073), (-0.4773, 1.86, 1.394), (-0.4773, 1.86, -0.8396), (-0.4773, 1.86, -3.073), (0.3994, 1.672, -4.246), (0.738, 1.446, -4.246), (0.9642, 1.107, -4.246), (1.044, 0.7077, -4.246), (0.9642, 0.3083, -4.246), (0.738, -0.0303, -4.246), (0.3994, -0.2565, -4.246), (1.327e-07, -0.336, -4.246), (-0.3994, -0.2565, -4.246), (-0.738, -0.0303, -4.246), (-0.9642, 0.3083, -4.246), (-1.044, 0.7077, -4.246), (-0.9642, 1.107, -4.246), (-0.738, 1.446, -4.246), (-0.3994, 1.672, -4.246), (-2.492e-08, 1.751, -4.246), (-2.834e-08, 1.884, 2.068), (0.45, 1.794, 2.068), (0.8314, 1.539, 2.068), (1.086, 1.158, 2.068), (1.176, 0.7077, 2.068), (1.086, 0.2577, 2.068), (0.8314, -0.1238, 2.068), (0.45, -0.3787, 2.068), (1.492e-07, -0.4682, 2.068), (-0.45, -0.3787, 2.068), (-0.8314, -0.1238, 2.068), (-1.086, 0.2577, 2.068), (-1.176, 0.7077, 2.068), (-1.086, 1.158, 2.068), (-0.8314, 1.539, 2.068), (-0.45, 1.794, 2.068), (0.2748, 1.371, -5.233), (0.5077, 1.215, -5.233), (0.6634, 0.9824, -5.233), (0.718, 0.7077, -5.233), (0.6634, 0.4329, -5.233), (0.5077, 0.2, -5.233), (0.2748, 0.04432, -5.233), (1.05e-07, -0.01034, -5.233), (-0.2748, 0.04432, -5.233), (-0.5077, 0.2, -5.233), (-0.6634, 0.4329, -5.233), (-0.718, 0.7077, -5.233), (-0.6634, 0.9824, -5.233), (-0.5077, 1.215, -5.233), (-0.2748, 1.371, -5.233), (-3.459e-09, 1.426, -5.233), (-2.236e-09, 1.575, 2.603), (0.3319, 1.509, 2.603), (0.6132, 1.321, 2.603), (0.8012, 1.04, 2.603), (0.8672, 0.7077, 2.603), (0.8012, 0.3758, 2.603), (0.6132, 0.09449, 2.603), (0.3319, -0.09349, 2.603), (1.287e-07, -0.1595, 2.603), (-0.3319, -0.09349, 2.603), (-0.6132, 0.09449, 2.603), (-0.8012, 0.3758, 2.603), (-0.8672, 0.7077, 2.603), (-0.8012, 1.04, 2.603), (-0.6132, 1.321, 2.603), (-0.3319, 1.509, 2.603), (2.213e-07, 0.7767, -6.516), (0.02643, 0.7715, -6.516), (0.04884, 0.7565, -6.516), (0.06381, 0.7341, -6.516), (0.06907, 0.7077, -6.516), (0.06381, 0.6812, -6.516), (0.04884, 0.6588, -6.516), (0.02643, 0.6439, -6.516), (2.318e-07, 0.6386, -6.516), (-0.02643, 0.6439, -6.516), (-0.04884, 0.6588, -6.516), (-0.06381, 0.6812, -6.516), (-0.06907, 0.7077, -6.516), (-0.06381, 0.7341, -6.516), (-0.04884, 0.7565, -6.516), (-0.02643, 0.7715, -6.516)], [], [(128, 1, 3, 129), (129, 3, 5, 130), (130, 5, 7, 131), (131, 7, 9, 132), (132, 9, 11, 133), (133, 11, 13, 134), (134, 13, 15, 135), (135, 15, 17, 136), (136, 17, 19, 137), (137, 19, 21, 138), (138, 21, 23, 139), (139, 23, 25, 140), (140, 25, 27, 141), (141, 27, 29, 142), (3, 1, 31, 29, 27, 25, 23, 21, 19, 17, 15, 13, 11, 9, 7, 5), (142, 29, 31, 143), (143, 31, 1, 128), (8, 10, 149, 148), (94, 79, 32, 95), (79, 78, 33, 32), (78, 77, 34, 33), (93, 76, 79, 94), (76, 75, 78, 79), (75, 74, 77, 78), (92, 73, 76, 93), (73, 72, 75, 76), (72, 71, 74, 75), (91, 70, 73, 92), (70, 69, 72, 73), (69, 68, 71, 72), (90, 67, 70, 91), (67, 66, 69, 70), (66, 65, 68, 69), (89, 64, 67, 90), (64, 63, 66, 67), (63, 62, 65, 66), (88, 61, 64, 89), (61, 60, 63, 64), (60, 59, 62, 63), (87, 58, 61, 88), (58, 57, 60, 61), (57, 56, 59, 60), (86, 55, 58, 87), (55, 54, 57, 58), (54, 53, 56, 57), (85, 52, 55, 86), (52, 51, 54, 55), (51, 50, 53, 54), (84, 49, 52, 85), (49, 48, 51, 52), (48, 47, 50, 51), (83, 46, 49, 84), (46, 45, 48, 49), (45, 44, 47, 48), (82, 43, 46, 83), (43, 42, 45, 46), (42, 41, 44, 45), (81, 40, 43, 82), (40, 39, 42, 43), (39, 38, 41, 42), (80, 37, 40, 81), (37, 36, 39, 40), (36, 35, 38, 39), (95, 32, 37, 80), (32, 33, 36, 37), (33, 34, 35, 36), (127, 95, 80, 112), (112, 80, 81, 113), (113, 81, 82, 114), (114, 82, 83, 115), (115, 83, 84, 116), (116, 84, 85, 117), (117, 85, 86, 118), (118, 86, 87, 119), (119, 87, 88, 120), (120, 88, 89, 121), (121, 89, 90, 122), (122, 90, 91, 123), (123, 91, 92, 124), (124, 92, 93, 125), (125, 93, 94, 126), (126, 94, 95, 127), (77, 111, 96, 34), (74, 110, 111, 77), (71, 109, 110, 74), (68, 108, 109, 71), (65, 107, 108, 68), (62, 106, 107, 65), (59, 105, 106, 62), (56, 104, 105, 59), (53, 103, 104, 56), (50, 102, 103, 53), (47, 101, 102, 50), (44, 100, 101, 47), (41, 99, 100, 44), (38, 98, 99, 41), (35, 97, 98, 38), (34, 96, 97, 35), (30, 126, 127, 0), (28, 125, 126, 30), (26, 124, 125, 28), (24, 123, 124, 26), (22, 122, 123, 24), (20, 121, 122, 22), (18, 120, 121, 20), (16, 119, 120, 18), (14, 118, 119, 16), (12, 117, 118, 14), (10, 116, 117, 12), (8, 115, 116, 10), (6, 114, 115, 8), (4, 113, 114, 6), (2, 112, 113, 4), (0, 127, 112, 2), (111, 143, 128, 96), (110, 142, 143, 111), (109, 141, 142, 110), (108, 140, 141, 109), (107, 139, 140, 108), (106, 138, 139, 107), (105, 137, 138, 106), (104, 136, 137, 105), (103, 135, 136, 104), (102, 134, 135, 103), (101, 133, 134, 102), (100, 132, 133, 101), (99, 131, 132, 100), (98, 130, 131, 99), (97, 129, 130, 98), (96, 128, 129, 97), (144, 145, 146, 147, 148, 149, 150, 151, 152, 153, 154, 155, 156, 157, 158, 159), (18, 20, 154, 153), (28, 30, 159, 158), (4, 6, 147, 146), (14, 16, 152, 151), (0, 2, 145, 144), (24, 26, 157, 156), (10, 12, 150, 149), (20, 22, 155, 154), (30, 0, 144, 159), (6, 8, 148, 147), (16, 18, 153, 152), (26, 28, 158, 157), (2, 4, 146, 145), (12, 14, 151, 150), (22, 24, 156, 155)])
_uv = me_cylinder_001.uv_layers.new(name='UVMap')
_uv.uv.foreach_set('vector', [1.0, 0.9688, 1.0, 1.0, 0.9375, 1.0, 0.9375, 0.9688, 0.9375, 0.9688, 0.9375, 1.0, 0.875, 1.0, 0.875, 0.9688, 0.875, 0.9688, 0.875, 1.0, 0.8125, 1.0, 0.8125, 0.9688, 0.8125, 0.9688, 0.8125, 1.0, 0.75, 1.0, 0.75, 0.9687, 0.75, 0.9687, 0.75, 1.0, 0.6875, 1.0, 0.6875, 0.9687, 0.6875, 0.9687, 0.6875, 1.0, 0.625, 1.0, 0.625, 0.9688, 0.625, 0.9688, 0.625, 1.0, 0.5625, 1.0, 0.5625, 0.9688, 0.5625, 0.9688, 0.5625, 1.0, 0.5, 1.0, 0.5, 0.9688, 0.5, 0.9688, 0.5, 1.0, 0.4375, 1.0, 0.4375, 0.9688, 0.4375, 0.9688, 0.4375, 1.0, 0.375, 1.0, 0.375, 0.9688, 0.375, 0.9688, 0.375, 1.0, 0.3125, 1.0, 0.3125, 0.9688, 0.3125, 0.9688, 0.3125, 1.0, 0.25, 1.0, 0.25, 0.9687, 0.25, 0.9687, 0.25, 1.0, 0.1875, 1.0, 0.1875, 0.9688, 0.1875, 0.9688, 0.1875, 1.0, 0.125, 1.0, 0.125, 0.9688, 0.3418, 0.4717, 0.25, 0.49, 0.1582, 0.4717, 0.08029, 0.4197, 0.02827, 0.3418, 0.01, 0.25, 0.02827, 0.1582, 0.08029, 0.08029, 0.1582, 0.02827, 0.25, 0.01, 0.3418, 0.02827, 0.4197, 0.08029, 0.4717, 0.1582, 0.49, 0.25, 0.4717, 0.3418, 0.4197, 0.4197, 0.125, 0.9688, 0.125, 1.0, 0.0625, 1.0, 0.0625, 0.9688, 0.0625, 0.9688, 0.0625, 1.0, 0.0, 1.0, 0.0, 0.9688, 0.75, 0.5, 0.6875, 0.5, 0.6875, 0.5, 0.75, 0.5, 0.0625, 0.5625, 0.0625, 0.625, 0.0, 0.625, 0.0, 0.5625, 0.0625, 0.625, 0.0625, 0.75, 0.0, 0.75, 0.0, 0.625, 0.0625, 0.75, 0.0625, 0.875, 0.0, 0.875, 0.0, 0.75, 0.125, 0.5625, 0.125, 0.625, 0.0625, 0.625, 0.0625, 0.5625, 0.125, 0.625, 0.125, 0.75, 0.0625, 0.75, 0.0625, 0.625, 0.125, 0.75, 0.125, 0.875, 0.0625, 0.875, 0.0625, 0.75, 0.1875, 0.5625, 0.1875, 0.625, 0.125, 0.625, 0.125, 0.5625, 0.1875, 0.625, 0.1875, 0.75, 0.125, 0.75, 0.125, 0.625, 0.1875, 0.75, 0.1875, 0.875, 0.125, 0.875, 0.125, 0.75, 0.25, 0.5625, 0.25, 0.625, 0.1875, 0.625, 0.1875, 0.5625, 0.25, 0.625, 0.25, 0.75, 0.1875, 0.75, 0.1875, 0.625, 0.25, 0.75, 0.25, 0.875, 0.1875, 0.875, 0.1875, 0.75, 0.3125, 0.5625, 0.3125, 0.625, 0.25, 0.625, 0.25, 0.5625, 0.3125, 0.625, 0.3125, 0.75, 0.25, 0.75, 0.25, 0.625, 0.3125, 0.75, 0.3125, 0.875, 0.25, 0.875, 0.25, 0.75, 0.375, 0.5625, 0.375, 0.625, 0.3125, 0.625, 0.3125, 0.5625, 0.375, 0.625, 0.375, 0.75, 0.3125, 0.75, 0.3125, 0.625, 0.375, 0.75, 0.375, 0.875, 0.3125, 0.875, 0.3125, 0.75, 0.4375, 0.5625, 0.4375, 0.625, 0.375, 0.625, 0.375, 0.5625, 0.4375, 0.625, 0.4375, 0.75, 0.375, 0.75, 0.375, 0.625, 0.4375, 0.75, 0.4375, 0.875, 0.375, 0.875, 0.375, 0.75, 0.5, 0.5625, 0.5, 0.625, 0.4375, 0.625, 0.4375, 0.5625, 0.5, 0.625, 0.5, 0.75, 0.4375, 0.75, 0.4375, 0.625, 0.5, 0.75, 0.5, 0.875, 0.4375, 0.875, 0.4375, 0.75, 0.5625, 0.5625, 0.5625, 0.625, 0.5, 0.625, 0.5, 0.5625, 0.5625, 0.625, 0.5625, 0.75, 0.5, 0.75, 0.5, 0.625, 0.5625, 0.75, 0.5625, 0.875, 0.5, 0.875, 0.5, 0.75, 0.625, 0.5625, 0.625, 0.625, 0.5625, 0.625, 0.5625, 0.5625, 0.625, 0.625, 0.625, 0.75, 0.5625, 0.75, 0.5625, 0.625, 0.625, 0.75, 0.625, 0.875, 0.5625, 0.875, 0.5625, 0.75, 0.6875, 0.5625, 0.6875, 0.625, 0.625, 0.625, 0.625, 0.5625, 0.6875, 0.625, 0.6875, 0.75, 0.625, 0.75, 0.625, 0.625, 0.6875, 0.75, 0.6875, 0.875, 0.625, 0.875, 0.625, 0.75, 0.75, 0.5625, 0.75, 0.625, 0.6875, 0.625, 0.6875, 0.5625, 0.75, 0.625, 0.75, 0.75, 0.6875, 0.75, 0.6875, 0.625, 0.75, 0.75, 0.75, 0.875, 0.6875, 0.875, 0.6875, 0.75, 0.8125, 0.5625, 0.8125, 0.625, 0.75, 0.625, 0.75, 0.5625, 0.8125, 0.625, 0.8125, 0.75, 0.75, 0.75, 0.75, 0.625, 0.8125, 0.75, 0.8125, 0.875, 0.75, 0.875, 0.75, 0.75, 0.875, 0.5625, 0.875, 0.625, 0.8125, 0.625, 0.8125, 0.5625, 0.875, 0.625, 0.875, 0.75, 0.8125, 0.75, 0.8125, 0.625, 0.875, 0.75, 0.875, 0.875, 0.8125, 0.875, 0.8125, 0.75, 0.9375, 0.5625, 0.9375, 0.625, 0.875, 0.625, 0.875, 0.5625, 0.9375, 0.625, 0.9375, 0.75, 0.875, 0.75, 0.875, 0.625, 0.9375, 0.75, 0.9375, 0.875, 0.875, 0.875, 0.875, 0.75, 1.0, 0.5625, 1.0, 0.625, 0.9375, 0.625, 0.9375, 0.5625, 1.0, 0.625, 1.0, 0.75, 0.9375, 0.75, 0.9375, 0.625, 1.0, 0.75, 1.0, 0.875, 0.9375, 0.875, 0.9375, 0.75, 1.0, 0.5312, 1.0, 0.5625, 0.9375, 0.5625, 0.9375, 0.5312, 0.9375, 0.5312, 0.9375, 0.5625, 0.875, 0.5625, 0.875, 0.5312, 0.875, 0.5312, 0.875, 0.5625, 0.8125, 0.5625, 0.8125, 0.5312, 0.8125, 0.5312, 0.8125, 0.5625, 0.75, 0.5625, 0.75, 0.5312, 0.75, 0.5312, 0.75, 0.5625, 0.6875, 0.5625, 0.6875, 0.5312, 0.6875, 0.5312, 0.6875, 0.5625, 0.625, 0.5625, 0.625, 0.5312, 0.625, 0.5312, 0.625, 0.5625, 0.5625, 0.5625, 0.5625, 0.5312, 0.5625, 0.5312, 0.5625, 0.5625, 0.5, 0.5625, 0.5, 0.5312, 0.5, 0.5312, 0.5, 0.5625, 0.4375, 0.5625, 0.4375, 0.5312, 0.4375, 0.5312, 0.4375, 0.5625, 0.375, 0.5625, 0.375, 0.5312, 0.375, 0.5312, 0.375, 0.5625, 0.3125, 0.5625, 0.3125, 0.5312, 0.3125, 0.5312, 0.3125, 0.5625, 0.25, 0.5625, 0.25, 0.5312, 0.25, 0.5312, 0.25, 0.5625, 0.1875, 0.5625, 0.1875, 0.5312, 0.1875, 0.5312, 0.1875, 0.5625, 0.125, 0.5625, 0.125, 0.5312, 0.125, 0.5312, 0.125, 0.5625, 0.0625, 0.5625, 0.0625, 0.5312, 0.0625, 0.5312, 0.0625, 0.5625, 0.0, 0.5625, 0.0, 0.5312, 0.0625, 0.875, 0.0625, 0.9375, 0.0, 0.9375, 0.0, 0.875, 0.125, 0.875, 0.125, 0.9375, 0.0625, 0.9375, 0.0625, 0.875, 0.1875, 0.875, 0.1875, 0.9375, 0.125, 0.9375, 0.125, 0.875, 0.25, 0.875, 0.25, 0.9375, 0.1875, 0.9375, 0.1875, 0.875, 0.3125, 0.875, 0.3125, 0.9375, 0.25, 0.9375, 0.25, 0.875, 0.375, 0.875, 0.375, 0.9375, 0.3125, 0.9375, 0.3125, 0.875, 0.4375, 0.875, 0.4375, 0.9375, 0.375, 0.9375, 0.375, 0.875, 0.5, 0.875, 0.5, 0.9375, 0.4375, 0.9375, 0.4375, 0.875, 0.5625, 0.875, 0.5625, 0.9375, 0.5, 0.9375, 0.5, 0.875, 0.625, 0.875, 0.625, 0.9375, 0.5625, 0.9375, 0.5625, 0.875, 0.6875, 0.875, 0.6875, 0.9375, 0.625, 0.9375, 0.625, 0.875, 0.75, 0.875, 0.75, 0.9375, 0.6875, 0.9375, 0.6875, 0.875, 0.8125, 0.875, 0.8125, 0.9375, 0.75, 0.9375, 0.75, 0.875, 0.875, 0.875, 0.875, 0.9375, 0.8125, 0.9375, 0.8125, 0.875, 0.9375, 0.875, 0.9375, 0.9375, 0.875, 0.9375, 0.875, 0.875, 1.0, 0.875, 1.0, 0.9375, 0.9375, 0.9375, 0.9375, 0.875, 0.0625, 0.5, 0.0625, 0.5312, 0.0, 0.5312, 0.0, 0.5, 0.125, 0.5, 0.125, 0.5312, 0.0625, 0.5312, 0.0625, 0.5, 0.1875, 0.5, 0.1875, 0.5312, 0.125, 0.5312, 0.125, 0.5, 0.25, 0.5, 0.25, 0.5312, 0.1875, 0.5312, 0.1875, 0.5, 0.3125, 0.5, 0.3125, 0.5312, 0.25, 0.5312, 0.25, 0.5, 0.375, 0.5, 0.375, 0.5312, 0.3125, 0.5312, 0.3125, 0.5, 0.4375, 0.5, 0.4375, 0.5312, 0.375, 0.5312, 0.375, 0.5, 0.5, 0.5, 0.5, 0.5312, 0.4375, 0.5312, 0.4375, 0.5, 0.5625, 0.5, 0.5625, 0.5312, 0.5, 0.5312, 0.5, 0.5, 0.625, 0.5, 0.625, 0.5312, 0.5625, 0.5312, 0.5625, 0.5, 0.6875, 0.5, 0.6875, 0.5312, 0.625, 0.5312, 0.625, 0.5, 0.75, 0.5, 0.75, 0.5312, 0.6875, 0.5312, 0.6875, 0.5, 0.8125, 0.5, 0.8125, 0.5312, 0.75, 0.5312, 0.75, 0.5, 0.875, 0.5, 0.875, 0.5312, 0.8125, 0.5312, 0.8125, 0.5, 0.9375, 0.5, 0.9375, 0.5312, 0.875, 0.5312, 0.875, 0.5, 1.0, 0.5, 1.0, 0.5312, 0.9375, 0.5312, 0.9375, 0.5, 0.0625, 0.9375, 0.0625, 0.9688, 0.0, 0.9688, 0.0, 0.9375, 0.125, 0.9375, 0.125, 0.9688, 0.0625, 0.9688, 0.0625, 0.9375, 0.1875, 0.9375, 0.1875, 0.9688, 0.125, 0.9688, 0.125, 0.9375, 0.25, 0.9375, 0.25, 0.9687, 0.1875, 0.9688, 0.1875, 0.9375, 0.3125, 0.9375, 0.3125, 0.9688, 0.25, 0.9687, 0.25, 0.9375, 0.375, 0.9375, 0.375, 0.9688, 0.3125, 0.9688, 0.3125, 0.9375, 0.4375, 0.9375, 0.4375, 0.9688, 0.375, 0.9688, 0.375, 0.9375, 0.5, 0.9375, 0.5, 0.9688, 0.4375, 0.9688, 0.4375, 0.9375, 0.5625, 0.9375, 0.5625, 0.9688, 0.5, 0.9688, 0.5, 0.9375, 0.625, 0.9375, 0.625, 0.9688, 0.5625, 0.9688, 0.5625, 0.9375, 0.6875, 0.9375, 0.6875, 0.9687, 0.625, 0.9688, 0.625, 0.9375, 0.75, 0.9375, 0.75, 0.9687, 0.6875, 0.9687, 0.6875, 0.9375, 0.8125, 0.9375, 0.8125, 0.9688, 0.75, 0.9687, 0.75, 0.9375, 0.875, 0.9375, 0.875, 0.9688, 0.8125, 0.9688, 0.8125, 0.9375, 0.9375, 0.9375, 0.9375, 0.9688, 0.875, 0.9688, 0.875, 0.9375, 1.0, 0.9375, 1.0, 0.9688, 0.9375, 0.9688, 0.9375, 0.9375, 0.75, 0.49, 0.8418, 0.4717, 0.9197, 0.4197, 0.9717, 0.3418, 0.99, 0.25, 0.9717, 0.1582, 0.9197, 0.08029, 0.8418, 0.02827, 0.75, 0.01, 0.6582, 0.02827, 0.5803, 0.08029, 0.5283, 0.1582, 0.51, 0.25, 0.5283, 0.3418, 0.5803, 0.4197, 0.6582, 0.4717, 0.4375, 0.5, 0.375, 0.5, 0.375, 0.5, 0.4375, 0.5, 0.125, 0.5, 0.0625, 0.5, 0.0625, 0.5, 0.125, 0.5, 0.875, 0.5, 0.8125, 0.5, 0.8125, 0.5, 0.875, 0.5, 0.5625, 0.5, 0.5, 0.5, 0.5, 0.5, 0.5625, 0.5, 1.0, 0.5, 0.9375, 0.5, 0.9375, 0.5, 1.0, 0.5, 0.25, 0.5, 0.1875, 0.5, 0.1875, 0.5, 0.25, 0.5, 0.6875, 0.5, 0.625, 0.5, 0.625, 0.5, 0.6875, 0.5, 0.375, 0.5, 0.3125, 0.5, 0.3125, 0.5, 0.375, 0.5, 0.0625, 0.5, 0.0, 0.5, 0.0, 0.5, 0.0625, 0.5, 0.8125, 0.5, 0.75, 0.5, 0.75, 0.5, 0.8125, 0.5, 0.5, 0.5, 0.4375, 0.5, 0.4375, 0.5, 0.5, 0.5, 0.1875, 0.5, 0.125, 0.5, 0.125, 0.5, 0.1875, 0.5, 0.9375, 0.5, 0.875, 0.5, 0.875, 0.5, 0.9375, 0.5, 0.625, 0.5, 0.5625, 0.5, 0.5625, 0.5, 0.625, 0.5, 0.3125, 0.5, 0.25, 0.5, 0.25, 0.5, 0.3125, 0.5])
me_cylinder_001.use_remesh_fix_poles = True
me_cylinder_001.use_remesh_preserve_attributes = False
me_cylinder_001.use_mirror_vertex_groups = False
me_cylinder_001.update()
me_cylinder_004 = bpy.data.meshes.new('Cylinder.004')
me_cylinder_004.from_pydata([(2.073, 0.5101, 1.509), (1.701, 0.5101, 3.039), (2.321, 0.4418, 1.569), (1.949, 0.4418, 3.099), (2.502, 0.255, 1.613), (2.131, 0.255, 3.143), (2.568, 8.246e-08, 1.629), (2.197, 8.052e-08, 3.159), (2.502, -0.255, 1.613), (2.131, -0.255, 3.143), (2.321, -0.4418, 1.569), (1.949, -0.4418, 3.099), (2.073, -0.5101, 1.509), (1.701, -0.5101, 3.039), (1.825, -0.4418, 1.448), (1.453, -0.4418, 2.978), (1.643, -0.255, 1.404), (1.272, -0.255, 2.934), (1.577, -1.285e-07, 1.388), (1.206, -1.433e-07, 2.918), (1.643, 0.255, 1.404), (1.272, 0.255, 2.934), (1.825, 0.4418, 1.448), (1.453, 0.4418, 2.978), (0.6064, -0.3936, 2.773), (0.9778, -0.3936, 1.243), (0.8753, -4.807e-07, 1.218), (0.5039, -4.827e-07, 2.748), (0.9778, 0.3936, 1.243), (0.6064, 0.3936, 2.773), (2.073, 0.7873, 1.509), (2.455, 0.6818, 1.601), (2.084, 0.6818, 3.131), (1.701, 0.7873, 3.039), (2.735, 0.3936, 1.669), (2.364, 0.3936, 3.199), (2.838, 8.674e-08, 1.694), (2.466, 8.48e-08, 3.224), (2.735, -0.3936, 1.669), (2.364, -0.3936, 3.199), (2.455, -0.6818, 1.601), (2.084, -0.6818, 3.131), (2.073, -0.7873, 1.509), (1.701, -0.7873, 3.039), (1.69, -0.6818, 1.416), (1.319, -0.6818, 2.946), (1.41, -0.3936, 1.348), (1.039, -0.3936, 2.878), (1.308, -2.611e-07, 1.323), (0.9362, -2.63e-07, 2.853), (1.41, 0.3936, 1.348), (1.039, 0.3936, 2.878), (1.69, 0.6818, 1.416), (1.319, 0.6818, 2.946)], [], [(30, 33, 32, 31), (31, 32, 35, 34), (34, 35, 37, 36), (36, 37, 39, 38), (38, 39, 41, 40), (40, 41, 43, 42), (42, 43, 45, 44), (44, 45, 47, 46), (46, 47, 24, 25), (47, 49, 27, 24), (20, 22, 23, 21), (50, 51, 53, 52), (52, 53, 33, 30), (22, 0, 1, 23), (25, 24, 27, 26), (26, 27, 29, 28), (49, 51, 29, 27), (48, 46, 25, 26), (51, 50, 28, 29), (50, 48, 26, 28), (2, 0, 30, 31), (1, 3, 32, 33), (4, 2, 31, 34), (3, 5, 35, 32), (6, 4, 34, 36), (5, 7, 37, 35), (8, 6, 36, 38), (7, 9, 39, 37), (10, 8, 38, 40), (9, 11, 41, 39), (12, 10, 40, 42), (11, 13, 43, 41), (14, 12, 42, 44), (13, 15, 45, 43), (16, 14, 44, 46), (15, 17, 47, 45), (18, 16, 46, 48), (17, 19, 49, 47), (20, 18, 48, 50), (19, 21, 51, 49), (22, 20, 50, 52), (21, 23, 53, 51), (0, 22, 52, 30), (23, 1, 33, 53), (18, 20, 21, 19), (16, 18, 19, 17), (14, 16, 17, 15), (12, 14, 15, 13), (10, 12, 13, 11), (8, 10, 11, 9), (6, 8, 9, 7), (4, 6, 7, 5), (2, 4, 5, 3), (0, 2, 3, 1)])
_uv = me_cylinder_004.uv_layers.new(name='UVMap')
_uv.uv.foreach_set('vector', [1.0, 0.5, 1.0, 1.0, 0.9167, 1.0, 0.9167, 0.5, 0.9167, 0.5, 0.9167, 1.0, 0.8333, 1.0, 0.8333, 0.5, 0.8333, 0.5, 0.8333, 1.0, 0.75, 1.0, 0.75, 0.5, 0.75, 0.5, 0.75, 1.0, 0.6667, 1.0, 0.6667, 0.5, 0.6667, 0.5, 0.6667, 1.0, 0.5833, 1.0, 0.5833, 0.5, 0.5833, 0.5, 0.5833, 1.0, 0.5, 1.0, 0.5, 0.5, 0.5, 0.5, 0.5, 1.0, 0.4167, 1.0, 0.4167, 0.5, 0.4167, 0.5, 0.4167, 1.0, 0.3333, 1.0, 0.3333, 0.5, 0.3333, 0.5, 0.3333, 1.0, 0.3333, 1.0, 0.3333, 0.5, 0.04215, 0.13, 0.01, 0.25, 0.01, 0.25, 0.04215, 0.13, 0.6153, 0.3278, 0.6722, 0.3847, 0.1722, 0.3847, 0.1153, 0.3278, 0.1667, 0.5, 0.1667, 1.0, 0.08333, 1.0, 0.08333, 0.5, 0.08333, 0.5, 0.08333, 1.0, 7.451e-08, 1.0, 7.451e-08, 0.5, 0.6722, 0.3847, 0.75, 0.4055, 0.25, 0.4055, 0.1722, 0.3847, 0.3333, 0.5, 0.3333, 1.0, 0.25, 1.0, 0.25, 0.5, 0.25, 0.5, 0.25, 1.0, 0.1667, 1.0, 0.1667, 0.5, 0.01, 0.25, 0.04215, 0.37, 0.04215, 0.37, 0.01, 0.25, 0.51, 0.25, 0.5422, 0.13, 0.5422, 0.13, 0.51, 0.25, 0.1667, 1.0, 0.1667, 0.5, 0.1667, 0.5, 0.1667, 1.0, 0.5422, 0.37, 0.51, 0.25, 0.51, 0.25, 0.5422, 0.37, 0.8278, 0.3847, 0.75, 0.4055, 0.75, 0.49, 0.87, 0.4578, 0.25, 0.4055, 0.3278, 0.3847, 0.37, 0.4578, 0.25, 0.49, 0.8847, 0.3278, 0.8278, 0.3847, 0.87, 0.4578, 0.9578, 0.37, 0.3278, 0.3847, 0.3847, 0.3278, 0.4578, 0.37, 0.37, 0.4578, 0.9055, 0.25, 0.8847, 0.3278, 0.9578, 0.37, 0.99, 0.25, 0.3847, 0.3278, 0.4055, 0.25, 0.49, 0.25, 0.4578, 0.37, 0.8847, 0.1722, 0.9055, 0.25, 0.99, 0.25, 0.9578, 0.13, 0.4055, 0.25, 0.3847, 0.1722, 0.4578, 0.13, 0.49, 0.25, 0.8278, 0.1153, 0.8847, 0.1722, 0.9578, 0.13, 0.87, 0.04215, 0.3847, 0.1722, 0.3278, 0.1153, 0.37, 0.04215, 0.4578, 0.13, 0.75, 0.09449, 0.8278, 0.1153, 0.87, 0.04215, 0.75, 0.01, 0.3278, 0.1153, 0.25, 0.09449, 0.25, 0.01, 0.37, 0.04215, 0.6722, 0.1153, 0.75, 0.09449, 0.75, 0.01, 0.63, 0.04215, 0.25, 0.09449, 0.1722, 0.1153, 0.13, 0.04215, 0.25, 0.01, 0.6153, 0.1722, 0.6722, 0.1153, 0.63, 0.04215, 0.5422, 0.13, 0.1722, 0.1153, 0.1153, 0.1722, 0.04215, 0.13, 0.13, 0.04215, 0.5945, 0.25, 0.6153, 0.1722, 0.5422, 0.13, 0.51, 0.25, 0.1153, 0.1722, 0.09449, 0.25, 0.01, 0.25, 0.04215, 0.13, 0.6153, 0.3278, 0.5945, 0.25, 0.51, 0.25, 0.5422, 0.37, 0.09449, 0.25, 0.1153, 0.3278, 0.04215, 0.37, 0.01, 0.25, 0.6722, 0.3847, 0.6153, 0.3278, 0.5422, 0.37, 0.63, 0.4578, 0.1153, 0.3278, 0.1722, 0.3847, 0.13, 0.4578, 0.04215, 0.37, 0.75, 0.4055, 0.6722, 0.3847, 0.63, 0.4578, 0.75, 0.49, 0.1722, 0.3847, 0.25, 0.4055, 0.25, 0.49, 0.13, 0.4578, 0.5945, 0.25, 0.6153, 0.3278, 0.1153, 0.3278, 0.09449, 0.25, 0.6153, 0.1722, 0.5945, 0.25, 0.09449, 0.25, 0.1153, 0.1722, 0.6722, 0.1153, 0.6153, 0.1722, 0.1153, 0.1722, 0.1722, 0.1153, 0.75, 0.09449, 0.6722, 0.1153, 0.1722, 0.1153, 0.25, 0.09449, 0.8278, 0.1153, 0.75, 0.09449, 0.25, 0.09449, 0.3278, 0.1153, 0.8847, 0.1722, 0.8278, 0.1153, 0.3278, 0.1153, 0.3847, 0.1722, 0.9055, 0.25, 0.8847, 0.1722, 0.3847, 0.1722, 0.4055, 0.25, 0.8847, 0.3278, 0.9055, 0.25, 0.4055, 0.25, 0.3847, 0.3278, 0.8278, 0.3847, 0.8847, 0.3278, 0.3847, 0.3278, 0.3278, 0.3847, 0.75, 0.4055, 0.8278, 0.3847, 0.3278, 0.3847, 0.25, 0.4055])
me_cylinder_004.use_remesh_fix_poles = True
me_cylinder_004.use_remesh_preserve_attributes = False
me_cylinder_004.use_mirror_vertex_groups = False
me_cylinder_004.update()

# ---- objects
ob_cube = bpy.data.objects.new('Cube', me_cube)
ob_cube_003 = bpy.data.objects.new('Cube.003', me_cube_003)
ob_cube_004 = bpy.data.objects.new('Cube.004', me_cube_004)
ob_cylinder = bpy.data.objects.new('Cylinder', me_cylinder)
ob_cylinder_001 = bpy.data.objects.new('Cylinder.001', me_cylinder_001)
ob_cylinder_003 = bpy.data.objects.new('Cylinder.003', me_cylinder_004)

# ---- transforms, parenting, visibility, modifiers, constraints
ob_cube.location = (0.0, 0.0, 0.0)
ob_cube.lock_rotations_4d = False
ob_cube.empty_display_type = 'ARROWS'
ob_cube.lineart.crease_threshold = 0.0
ob_cube_003.location = (0.0, 0.04089, 1.015)
ob_cube_003.lineart.crease_threshold = 0.0
_m = ob_cube_003.modifiers.new('Mirror', 'MIRROR')
ob_cube_004.location = (0.0, -0.5811, 1.638)
ob_cube_004.scale = (0.17, 0.09475, 0.1532)
ob_cube_004.lineart.crease_threshold = 0.0
ob_cylinder.location = (0.0, -0.7193, 1.833)
ob_cylinder.rotation_euler = (1.571, -0.0, 0.0)
ob_cylinder.scale = (0.1532, 0.1532, 0.01805)
ob_cylinder.lineart.crease_threshold = 0.0
ob_cylinder_001.location = (0.0, 0.0, 3.875)
ob_cylinder_001.rotation_euler = (1.571, -0.0, 0.0)
ob_cylinder_001.scale = (0.9123, 0.9123, 0.9556)
ob_cylinder_001.lineart.crease_threshold = 0.0
ob_cylinder_003.location = (0.0, 0.0, 0.0)
ob_cylinder_003.rotation_euler = (1.571, -0.0, 0.0)
ob_cylinder_003.lineart.crease_threshold = 0.0
_m = ob_cylinder_003.modifiers.new('Mirror', 'MIRROR')

# ---- collection membership
col_collection.objects.link(ob_cube)
col_collection.objects.link(ob_cube_003)
col_collection.objects.link(ob_cube_004)
col_collection.objects.link(ob_cylinder)
col_collection.objects.link(ob_cylinder_001)
col_collection.objects.link(ob_cylinder_003)

# ---- scene / render settings (as saved in the file)
scene.frame_start = 1; scene.frame_end = 250; scene.frame_set(1)
scene.render.engine = 'BLENDER_EEVEE_NEXT'
scene.cycles.use_denoising = False
scene.cycles.samples = 128
scene.cycles.sampling_pattern = 'TABULATED_SOBOL'
scene.cycles.use_adaptive_sampling = False
scene.cycles.use_light_tree = False
scene.view_settings.view_transform = 'Filmic'
bpy.context.view_layer.update()

# ---- added for rendering (the .blend has no active camera and no usable light): camera, sun
cam_auto = bpy.data.cameras.new('AutoCamera')
cam_auto.lens = 50.0
cam_auto.sensor_width = 36.0
cam_auto.clip_end = 1000.0
ob_auto_camera = bpy.data.objects.new('AutoCamera', cam_auto)
scene.collection.objects.link(ob_auto_camera)
ob_auto_camera.location = (12.2357, -13.4146, 12.118)
ob_auto_camera.rotation_euler = (1.09748, -7.21219e-08, 0.694738)
scene.camera = ob_auto_camera
light_auto_sun = bpy.data.lights.new('AutoSun', 'SUN')
light_auto_sun.energy = 3.0
light_auto_sun.angle = 0.0523599
ob_auto_sun = bpy.data.objects.new('AutoSun', light_auto_sun)
scene.collection.objects.link(ob_auto_sun)
ob_auto_sun.rotation_euler = (0.872665, 0.174533, 0.523599)
bpy.context.view_layer.update()
